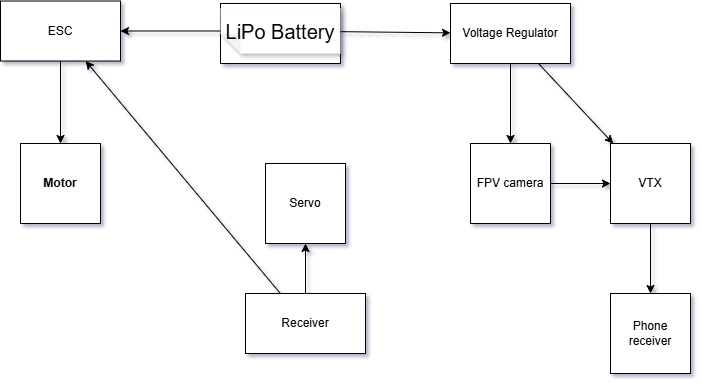

The diagram above was exported from draw.io. Its source (the exported page's mxGraphModel, read from the mxfile embedded in the PNG):
<mxGraphModel dx="1426" dy="751" grid="1" gridSize="10" guides="1" tooltips="1" connect="1" arrows="1" fold="1" page="1" pageScale="1" pageWidth="850" pageHeight="1100" background="none" math="0" shadow="1">
  <root>
    <mxCell id="0" />
    <mxCell id="1" parent="0" />
    <mxCell id="zx_f3puQVQhGE5CEyHa8-3" parent="1" style="rounded=0;whiteSpace=wrap;html=1;rotation=-180;labelBackgroundColor=none;" value="" vertex="1">
      <mxGeometry height="60" width="120" x="330" y="400" as="geometry" />
    </mxCell>
    <mxCell id="zx_f3puQVQhGE5CEyHa8-4" parent="1" style="shape=note;whiteSpace=wrap;html=1;backgroundOutline=1;darkOpacity=0.05;strokeColor=none;fillStyle=solid;direction=west;gradientDirection=north;shadow=1;size=20;autosizeText=1;fontSize=20;labelBackgroundColor=none;" value="LiPo Battery" vertex="1">
      <mxGeometry height="45" width="120" x="330" y="405" as="geometry" />
    </mxCell>
    <mxCell id="zx_f3puQVQhGE5CEyHa8-7" parent="1" style="rounded=0;whiteSpace=wrap;html=1;" value="ESC" vertex="1">
      <mxGeometry height="60" width="120" x="110" y="397.5" as="geometry" />
    </mxCell>
    <mxCell id="zx_f3puQVQhGE5CEyHa8-10" parent="1" style="whiteSpace=wrap;html=1;aspect=fixed;fontStyle=1" value="Motor" vertex="1">
      <mxGeometry height="80" width="80" x="130" y="540" as="geometry" />
    </mxCell>
    <mxCell id="zx_f3puQVQhGE5CEyHa8-11" parent="1" style="rounded=0;whiteSpace=wrap;html=1;" value="Voltage Regulator" vertex="1">
      <mxGeometry height="60" width="120" x="560" y="400" as="geometry" />
    </mxCell>
    <mxCell id="zx_f3puQVQhGE5CEyHa8-12" parent="1" style="whiteSpace=wrap;html=1;aspect=fixed;" value="FPV camera" vertex="1">
      <mxGeometry height="80" width="80" x="580" y="540" as="geometry" />
    </mxCell>
    <mxCell id="zx_f3puQVQhGE5CEyHa8-13" parent="1" style="whiteSpace=wrap;html=1;aspect=fixed;" value="VTX" vertex="1">
      <mxGeometry height="80" width="80" x="720" y="540" as="geometry" />
    </mxCell>
    <mxCell id="zx_f3puQVQhGE5CEyHa8-18" edge="1" parent="1" source="zx_f3puQVQhGE5CEyHa8-11" style="endArrow=classic;html=1;rounded=0;" target="zx_f3puQVQhGE5CEyHa8-12" value="">
      <mxGeometry height="50" relative="1" width="50" as="geometry">
        <mxPoint x="390" y="720" as="sourcePoint" />
        <mxPoint x="440" y="670" as="targetPoint" />
      </mxGeometry>
    </mxCell>
    <mxCell id="zx_f3puQVQhGE5CEyHa8-19" edge="1" parent="1" source="zx_f3puQVQhGE5CEyHa8-4" style="endArrow=classic;html=1;rounded=0;" target="zx_f3puQVQhGE5CEyHa8-11" value="">
      <mxGeometry height="50" relative="1" width="50" as="geometry">
        <mxPoint x="390" y="720" as="sourcePoint" />
        <mxPoint x="440" y="670" as="targetPoint" />
      </mxGeometry>
    </mxCell>
    <mxCell id="zx_f3puQVQhGE5CEyHa8-20" edge="1" parent="1" source="zx_f3puQVQhGE5CEyHa8-4" style="endArrow=classic;html=1;rounded=0;" target="zx_f3puQVQhGE5CEyHa8-7" value="">
      <mxGeometry height="50" relative="1" width="50" as="geometry">
        <mxPoint x="390" y="720" as="sourcePoint" />
        <mxPoint x="440" y="670" as="targetPoint" />
      </mxGeometry>
    </mxCell>
    <mxCell id="zx_f3puQVQhGE5CEyHa8-21" edge="1" parent="1" source="zx_f3puQVQhGE5CEyHa8-7" style="endArrow=classic;html=1;rounded=0;" target="zx_f3puQVQhGE5CEyHa8-10" value="">
      <mxGeometry height="50" relative="1" width="50" as="geometry">
        <mxPoint x="390" y="720" as="sourcePoint" />
        <mxPoint x="440" y="670" as="targetPoint" />
      </mxGeometry>
    </mxCell>
    <mxCell id="zx_f3puQVQhGE5CEyHa8-22" edge="1" parent="1" source="zx_f3puQVQhGE5CEyHa8-11" style="endArrow=classic;html=1;rounded=0;" target="zx_f3puQVQhGE5CEyHa8-13" value="">
      <mxGeometry height="50" relative="1" width="50" as="geometry">
        <mxPoint x="390" y="720" as="sourcePoint" />
        <mxPoint x="440" y="670" as="targetPoint" />
      </mxGeometry>
    </mxCell>
    <mxCell id="zx_f3puQVQhGE5CEyHa8-23" parent="1" style="rounded=0;whiteSpace=wrap;html=1;" value="Receiver" vertex="1">
      <mxGeometry height="60" width="120" x="355" y="690" as="geometry" />
    </mxCell>
    <mxCell id="zx_f3puQVQhGE5CEyHa8-24" parent="1" style="whiteSpace=wrap;html=1;aspect=fixed;" value="Servo" vertex="1">
      <mxGeometry height="80" width="80" x="375" y="560" as="geometry" />
    </mxCell>
    <mxCell id="zx_f3puQVQhGE5CEyHa8-25" edge="1" parent="1" source="zx_f3puQVQhGE5CEyHa8-23" style="endArrow=classic;html=1;rounded=0;" target="zx_f3puQVQhGE5CEyHa8-24" value="">
      <mxGeometry height="50" relative="1" width="50" as="geometry">
        <mxPoint x="390" y="720" as="sourcePoint" />
        <mxPoint x="440" y="670" as="targetPoint" />
      </mxGeometry>
    </mxCell>
    <mxCell id="zx_f3puQVQhGE5CEyHa8-26" edge="1" parent="1" source="zx_f3puQVQhGE5CEyHa8-23" style="endArrow=classic;html=1;rounded=0;" target="zx_f3puQVQhGE5CEyHa8-7" value="">
      <mxGeometry height="50" relative="1" width="50" as="geometry">
        <mxPoint x="390" y="720" as="sourcePoint" />
        <mxPoint x="440" y="670" as="targetPoint" />
      </mxGeometry>
    </mxCell>
    <mxCell id="zx_f3puQVQhGE5CEyHa8-27" edge="1" parent="1" source="zx_f3puQVQhGE5CEyHa8-12" style="endArrow=classic;html=1;rounded=0;" target="zx_f3puQVQhGE5CEyHa8-13" value="">
      <mxGeometry height="50" relative="1" width="50" as="geometry">
        <mxPoint x="390" y="720" as="sourcePoint" />
        <mxPoint x="440" y="670" as="targetPoint" />
      </mxGeometry>
    </mxCell>
    <mxCell id="zx_f3puQVQhGE5CEyHa8-28" parent="1" style="whiteSpace=wrap;html=1;aspect=fixed;" value="Phone receiver" vertex="1">
      <mxGeometry height="80" width="80" x="720" y="690" as="geometry" />
    </mxCell>
    <mxCell id="zx_f3puQVQhGE5CEyHa8-29" edge="1" parent="1" source="zx_f3puQVQhGE5CEyHa8-13" style="endArrow=classic;html=1;rounded=0;" target="zx_f3puQVQhGE5CEyHa8-28" value="">
      <mxGeometry height="50" relative="1" width="50" as="geometry">
        <mxPoint x="390" y="720" as="sourcePoint" />
        <mxPoint x="440" y="670" as="targetPoint" />
      </mxGeometry>
    </mxCell>
  </root>
</mxGraphModel>